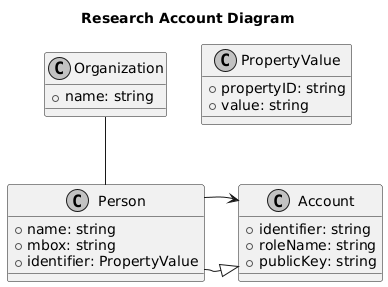

The diagram above was rendered by PlantUML. Its source (embedded in the PNG):
@startuml
title Research Account Diagram
skinparam monochrome true

class Person {
  + name: string
  + mbox: string
  + identifier: PropertyValue
}

class Organization {
  + name: string
}

class PropertyValue {
  + propertyID: string
  + value: string
}

class Account {
  + identifier: string
  + roleName: string
  + publicKey: string
}

Person --|> Account

Organization -- Person

Person -right-> Account
@enduml